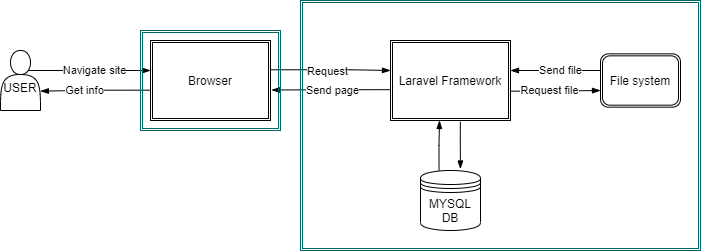

The diagram above was exported from draw.io. Its source (the exported page's mxGraphModel, read from the mxfile embedded in the PNG):
<mxGraphModel dx="1188" dy="491" grid="1" gridSize="10" guides="1" tooltips="1" connect="1" arrows="1" fold="1" page="1" pageScale="1" pageWidth="827" pageHeight="1169" math="0" shadow="0">
  <root>
    <mxCell id="0" />
    <mxCell id="1" parent="0" />
    <mxCell id="4" style="edgeStyle=orthogonalEdgeStyle;rounded=0;orthogonalLoop=1;jettySize=auto;html=1;endArrow=blockThin;endFill=1;startArrow=none;startFill=0;exitX=0.99;exitY=0.366;exitDx=0;exitDy=0;exitPerimeter=0;" edge="1" parent="1" source="2">
      <mxGeometry relative="1" as="geometry">
        <mxPoint x="330" y="190" as="sourcePoint" />
        <mxPoint x="420" y="190" as="targetPoint" />
        <Array as="points">
          <mxPoint x="380" y="189" />
        </Array>
      </mxGeometry>
    </mxCell>
    <mxCell id="18" value="Request" style="edgeLabel;html=1;align=center;verticalAlign=middle;resizable=0;points=[];" vertex="1" connectable="0" parent="4">
      <mxGeometry x="-0.31" y="3" relative="1" as="geometry">
        <mxPoint x="16" y="4" as="offset" />
      </mxGeometry>
    </mxCell>
    <mxCell id="17" style="edgeStyle=orthogonalEdgeStyle;rounded=0;orthogonalLoop=1;jettySize=auto;html=1;startArrow=none;startFill=0;endArrow=blockThin;endFill=1;exitX=-0.004;exitY=0.621;exitDx=0;exitDy=0;exitPerimeter=0;entryX=0.998;entryY=0.677;entryDx=0;entryDy=0;entryPerimeter=0;" edge="1" parent="1" target="14">
      <mxGeometry relative="1" as="geometry">
        <mxPoint x="179.51999999999998" y="209.68000000000006" as="sourcePoint" />
        <mxPoint x="80" y="210" as="targetPoint" />
        <Array as="points">
          <mxPoint x="130" y="210" />
        </Array>
      </mxGeometry>
    </mxCell>
    <mxCell id="23" value="Get info" style="edgeLabel;html=1;align=center;verticalAlign=middle;resizable=0;points=[];" vertex="1" connectable="0" parent="17">
      <mxGeometry x="0.3019" y="1" relative="1" as="geometry">
        <mxPoint x="5" y="-1" as="offset" />
      </mxGeometry>
    </mxCell>
    <mxCell id="2" value="Browser" style="shape=ext;double=1;rounded=0;whiteSpace=wrap;html=1;" vertex="1" parent="1">
      <mxGeometry x="180" y="160" width="120" height="80" as="geometry" />
    </mxCell>
    <mxCell id="6" style="edgeStyle=orthogonalEdgeStyle;rounded=0;orthogonalLoop=1;jettySize=auto;html=1;startArrow=none;startFill=0;endArrow=blockThin;endFill=1;entryX=0.665;entryY=-0.025;entryDx=0;entryDy=0;entryPerimeter=0;exitX=0.582;exitY=1.017;exitDx=0;exitDy=0;exitPerimeter=0;" edge="1" parent="1" source="3" target="5">
      <mxGeometry relative="1" as="geometry">
        <mxPoint x="480" y="250" as="sourcePoint" />
        <mxPoint x="480" y="280" as="targetPoint" />
        <Array as="points">
          <mxPoint x="490" y="260" />
          <mxPoint x="490" y="260" />
        </Array>
      </mxGeometry>
    </mxCell>
    <mxCell id="7" style="edgeStyle=orthogonalEdgeStyle;rounded=0;orthogonalLoop=1;jettySize=auto;html=1;startArrow=none;startFill=0;endArrow=blockThin;endFill=1;entryX=1.009;entryY=0.619;entryDx=0;entryDy=0;entryPerimeter=0;exitX=-0.005;exitY=0.615;exitDx=0;exitDy=0;exitPerimeter=0;" edge="1" parent="1" source="3" target="2">
      <mxGeometry relative="1" as="geometry">
        <mxPoint x="400" y="210" as="sourcePoint" />
        <mxPoint x="330" y="210" as="targetPoint" />
      </mxGeometry>
    </mxCell>
    <mxCell id="19" value="Send page" style="edgeLabel;html=1;align=center;verticalAlign=middle;resizable=0;points=[];" vertex="1" connectable="0" parent="7">
      <mxGeometry x="-0.2008" relative="1" as="geometry">
        <mxPoint x="-10" as="offset" />
      </mxGeometry>
    </mxCell>
    <mxCell id="12" style="edgeStyle=orthogonalEdgeStyle;rounded=0;orthogonalLoop=1;jettySize=auto;html=1;startArrow=none;startFill=0;endArrow=blockThin;endFill=1;exitX=1.002;exitY=0.633;exitDx=0;exitDy=0;exitPerimeter=0;" edge="1" parent="1" source="3">
      <mxGeometry relative="1" as="geometry">
        <mxPoint x="550" y="210" as="sourcePoint" />
        <mxPoint x="630" y="210" as="targetPoint" />
      </mxGeometry>
    </mxCell>
    <mxCell id="20" value="Request file" style="edgeLabel;html=1;align=center;verticalAlign=middle;resizable=0;points=[];" vertex="1" connectable="0" parent="12">
      <mxGeometry x="-0.145" y="1" relative="1" as="geometry">
        <mxPoint as="offset" />
      </mxGeometry>
    </mxCell>
    <mxCell id="3" value="Laravel Framework" style="shape=ext;double=1;rounded=0;whiteSpace=wrap;html=1;" vertex="1" parent="1">
      <mxGeometry x="420" y="160" width="120" height="80" as="geometry" />
    </mxCell>
    <mxCell id="9" style="edgeStyle=orthogonalEdgeStyle;rounded=0;orthogonalLoop=1;jettySize=auto;html=1;startArrow=none;startFill=0;endArrow=blockThin;endFill=1;exitX=0.309;exitY=-0.002;exitDx=0;exitDy=0;exitPerimeter=0;" edge="1" parent="1" source="5">
      <mxGeometry relative="1" as="geometry">
        <mxPoint x="459" y="280" as="sourcePoint" />
        <mxPoint x="469" y="240" as="targetPoint" />
      </mxGeometry>
    </mxCell>
    <mxCell id="5" value="MYSQL&lt;br&gt;DB" style="shape=datastore;whiteSpace=wrap;html=1;" vertex="1" parent="1">
      <mxGeometry x="450" y="290" width="60" height="60" as="geometry" />
    </mxCell>
    <mxCell id="13" style="edgeStyle=orthogonalEdgeStyle;rounded=0;orthogonalLoop=1;jettySize=auto;html=1;startArrow=none;startFill=0;endArrow=blockThin;endFill=1;" edge="1" parent="1">
      <mxGeometry relative="1" as="geometry">
        <mxPoint x="630" y="190" as="sourcePoint" />
        <mxPoint x="540" y="190" as="targetPoint" />
      </mxGeometry>
    </mxCell>
    <mxCell id="21" value="Send file" style="edgeLabel;html=1;align=center;verticalAlign=middle;resizable=0;points=[];" vertex="1" connectable="0" parent="13">
      <mxGeometry x="0.1746" y="-2" relative="1" as="geometry">
        <mxPoint x="13" y="2" as="offset" />
      </mxGeometry>
    </mxCell>
    <mxCell id="10" value="File system" style="shape=ext;double=1;rounded=1;whiteSpace=wrap;html=1;" vertex="1" parent="1">
      <mxGeometry x="630" y="173.33999999999997" width="80" height="53.33" as="geometry" />
    </mxCell>
    <mxCell id="15" style="edgeStyle=orthogonalEdgeStyle;rounded=0;orthogonalLoop=1;jettySize=auto;html=1;startArrow=none;startFill=0;endArrow=blockThin;endFill=1;exitX=0.675;exitY=0.333;exitDx=0;exitDy=0;exitPerimeter=0;" edge="1" parent="1" source="14">
      <mxGeometry relative="1" as="geometry">
        <mxPoint x="90" y="190" as="sourcePoint" />
        <mxPoint x="180" y="190" as="targetPoint" />
      </mxGeometry>
    </mxCell>
    <mxCell id="22" value="Navigate site" style="edgeLabel;html=1;align=center;verticalAlign=middle;resizable=0;points=[];" vertex="1" connectable="0" parent="15">
      <mxGeometry x="-0.2946" y="2" relative="1" as="geometry">
        <mxPoint x="23" y="2" as="offset" />
      </mxGeometry>
    </mxCell>
    <mxCell id="14" value="&lt;br&gt;USER" style="shape=actor;whiteSpace=wrap;html=1;" vertex="1" parent="1">
      <mxGeometry x="30" y="170" width="40" height="60" as="geometry" />
    </mxCell>
    <mxCell id="25" value="" style="shape=ext;double=1;rounded=0;whiteSpace=wrap;html=1;fillColor=none;strokeColor=#006666;" vertex="1" parent="1">
      <mxGeometry x="330" y="120" width="400" height="250" as="geometry" />
    </mxCell>
    <mxCell id="28" value="" style="shape=ext;double=1;rounded=0;whiteSpace=wrap;html=1;fillColor=none;strokeColor=#006666;" vertex="1" parent="1">
      <mxGeometry x="170" y="150" width="140" height="100" as="geometry" />
    </mxCell>
  </root>
</mxGraphModel>